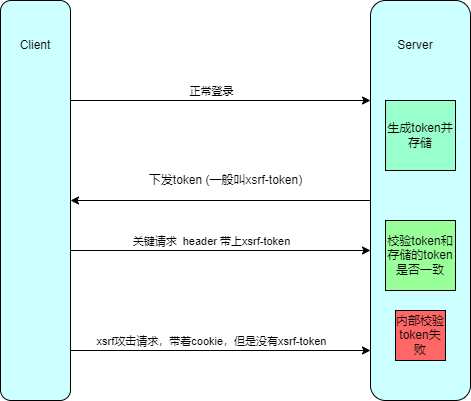

The diagram above was exported from draw.io. Its source (the exported page's mxGraphModel, read from the mxfile embedded in the PNG):
<mxGraphModel dx="1422" dy="744" grid="1" gridSize="10" guides="1" tooltips="1" connect="1" arrows="1" fold="1" page="1" pageScale="1" pageWidth="827" pageHeight="1169" math="0" shadow="0">
  <root>
    <mxCell id="0" />
    <mxCell id="1" parent="0" />
    <mxCell id="wA3B6NhO9amuhdGETlEn-1" style="edgeStyle=orthogonalEdgeStyle;rounded=0;orthogonalLoop=1;jettySize=auto;html=1;exitX=0;exitY=0.5;exitDx=0;exitDy=0;entryX=1;entryY=0.5;entryDx=0;entryDy=0;" edge="1" parent="1" source="wA3B6NhO9amuhdGETlEn-2" target="wA3B6NhO9amuhdGETlEn-5">
      <mxGeometry relative="1" as="geometry" />
    </mxCell>
    <mxCell id="wA3B6NhO9amuhdGETlEn-2" value="" style="rounded=1;whiteSpace=wrap;html=1;fillColor=#CCFFFF;" vertex="1" parent="1">
      <mxGeometry x="440" y="40" width="100" height="400" as="geometry" />
    </mxCell>
    <mxCell id="wA3B6NhO9amuhdGETlEn-3" style="edgeStyle=orthogonalEdgeStyle;rounded=0;orthogonalLoop=1;jettySize=auto;html=1;exitX=1;exitY=0.25;exitDx=0;exitDy=0;entryX=0;entryY=0.25;entryDx=0;entryDy=0;" edge="1" parent="1" source="wA3B6NhO9amuhdGETlEn-5" target="wA3B6NhO9amuhdGETlEn-2">
      <mxGeometry relative="1" as="geometry" />
    </mxCell>
    <mxCell id="wA3B6NhO9amuhdGETlEn-4" value="正常登录" style="edgeLabel;html=1;align=center;verticalAlign=middle;resizable=0;points=[];" vertex="1" connectable="0" parent="wA3B6NhO9amuhdGETlEn-3">
      <mxGeometry x="-0.4133" y="3" relative="1" as="geometry">
        <mxPoint x="52" y="-7" as="offset" />
      </mxGeometry>
    </mxCell>
    <mxCell id="wA3B6NhO9amuhdGETlEn-5" value="" style="rounded=1;whiteSpace=wrap;html=1;fillColor=#CCFFFF;" vertex="1" parent="1">
      <mxGeometry x="70" y="40" width="70" height="400" as="geometry" />
    </mxCell>
    <mxCell id="wA3B6NhO9amuhdGETlEn-6" value="下发token (一般叫xsrf-token)" style="text;html=1;align=center;verticalAlign=middle;resizable=0;points=[];autosize=1;strokeColor=none;fillColor=none;" vertex="1" parent="1">
      <mxGeometry x="210" y="210" width="170" height="20" as="geometry" />
    </mxCell>
    <mxCell id="wA3B6NhO9amuhdGETlEn-7" style="edgeStyle=orthogonalEdgeStyle;rounded=0;orthogonalLoop=1;jettySize=auto;html=1;exitX=1;exitY=0.25;exitDx=0;exitDy=0;entryX=0;entryY=0.25;entryDx=0;entryDy=0;" edge="1" parent="1">
      <mxGeometry relative="1" as="geometry">
        <mxPoint x="140" y="290" as="sourcePoint" />
        <mxPoint x="440" y="290" as="targetPoint" />
      </mxGeometry>
    </mxCell>
    <mxCell id="wA3B6NhO9amuhdGETlEn-8" value="关键请求&amp;nbsp; header 带上xsrf-token" style="edgeLabel;html=1;align=center;verticalAlign=middle;resizable=0;points=[];" vertex="1" connectable="0" parent="wA3B6NhO9amuhdGETlEn-7">
      <mxGeometry x="-0.4133" y="3" relative="1" as="geometry">
        <mxPoint x="52" y="-7" as="offset" />
      </mxGeometry>
    </mxCell>
    <mxCell id="wA3B6NhO9amuhdGETlEn-9" value="校验token和存储的token是否一致" style="whiteSpace=wrap;html=1;aspect=fixed;fillColor=#99FF99;" vertex="1" parent="1">
      <mxGeometry x="455" y="260" width="70" height="70" as="geometry" />
    </mxCell>
    <mxCell id="wA3B6NhO9amuhdGETlEn-10" value="生成token并存储" style="whiteSpace=wrap;html=1;aspect=fixed;fillColor=#99FFCC;" vertex="1" parent="1">
      <mxGeometry x="455" y="140" width="70" height="70" as="geometry" />
    </mxCell>
    <mxCell id="wA3B6NhO9amuhdGETlEn-11" style="edgeStyle=orthogonalEdgeStyle;rounded=0;orthogonalLoop=1;jettySize=auto;html=1;exitX=1;exitY=0.25;exitDx=0;exitDy=0;entryX=0;entryY=0.25;entryDx=0;entryDy=0;" edge="1" parent="1">
      <mxGeometry relative="1" as="geometry">
        <mxPoint x="140" y="390" as="sourcePoint" />
        <mxPoint x="440" y="390" as="targetPoint" />
      </mxGeometry>
    </mxCell>
    <mxCell id="wA3B6NhO9amuhdGETlEn-12" value="xsrf攻击请求，带着cookie，但是没有xsrf-token" style="edgeLabel;html=1;align=center;verticalAlign=middle;resizable=0;points=[];" vertex="1" connectable="0" parent="wA3B6NhO9amuhdGETlEn-11">
      <mxGeometry x="-0.4133" y="3" relative="1" as="geometry">
        <mxPoint x="52" y="-7" as="offset" />
      </mxGeometry>
    </mxCell>
    <mxCell id="wA3B6NhO9amuhdGETlEn-13" value="内部校验token失败" style="whiteSpace=wrap;html=1;aspect=fixed;fillColor=#FF6666;" vertex="1" parent="1">
      <mxGeometry x="465" y="350" width="50" height="50" as="geometry" />
    </mxCell>
    <mxCell id="wA3B6NhO9amuhdGETlEn-14" value="Client" style="text;html=1;strokeColor=none;fillColor=none;align=center;verticalAlign=middle;whiteSpace=wrap;rounded=0;" vertex="1" parent="1">
      <mxGeometry x="75" y="70" width="60" height="30" as="geometry" />
    </mxCell>
    <mxCell id="wA3B6NhO9amuhdGETlEn-15" value="Server" style="text;html=1;strokeColor=none;fillColor=none;align=center;verticalAlign=middle;whiteSpace=wrap;rounded=0;" vertex="1" parent="1">
      <mxGeometry x="455" y="70" width="60" height="30" as="geometry" />
    </mxCell>
  </root>
</mxGraphModel>